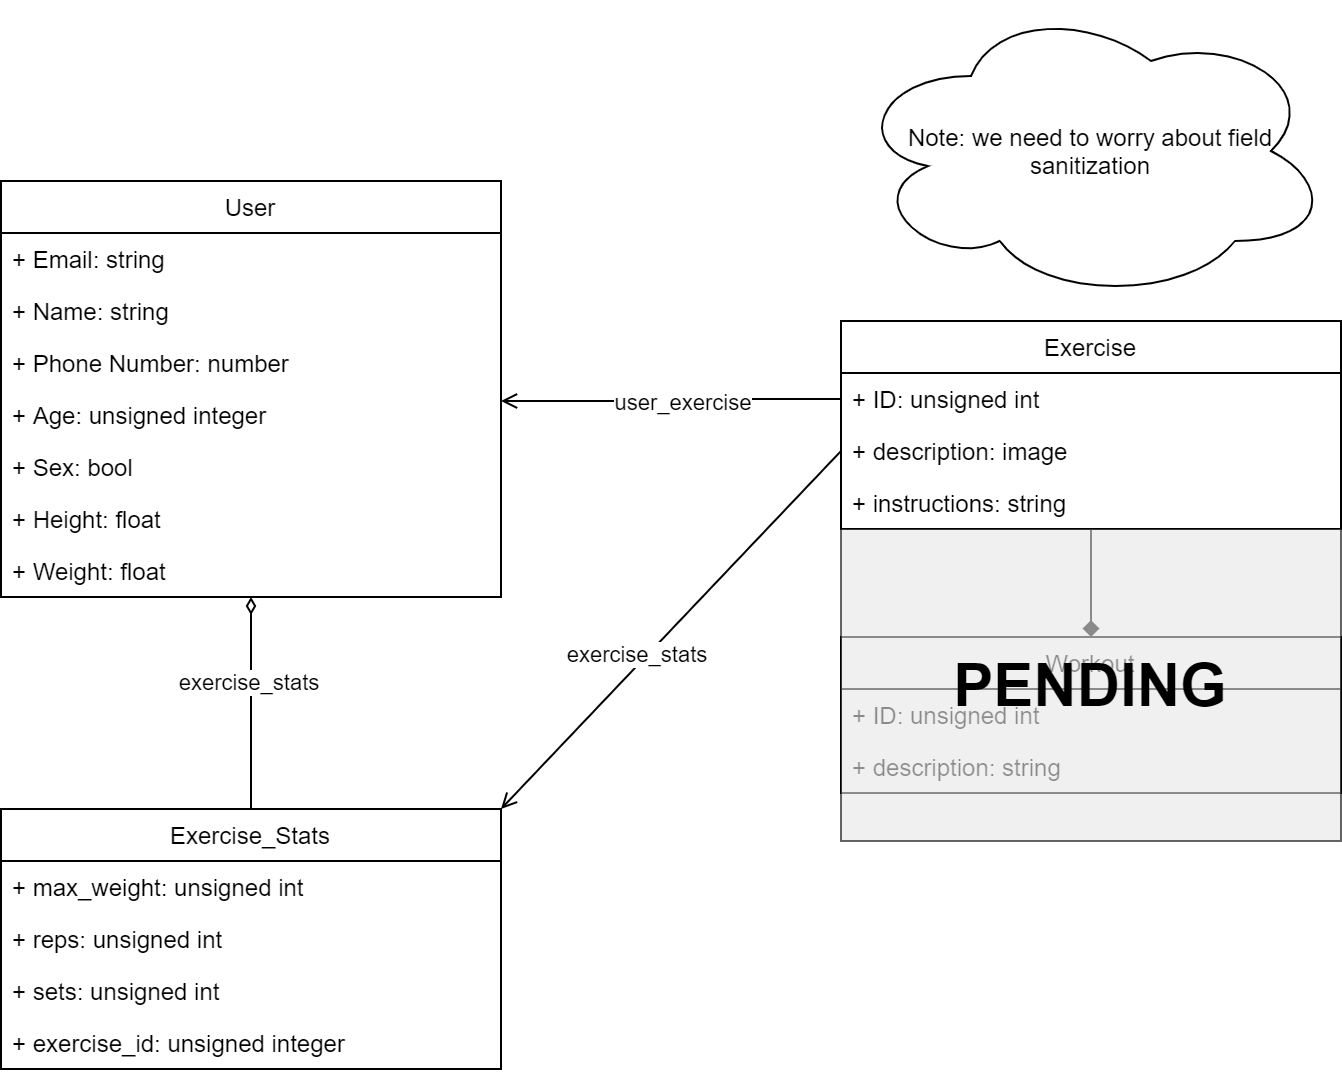

The diagram above was exported from draw.io. Its source (the exported page's mxGraphModel, read from the mxfile embedded in the PNG):
<mxGraphModel dx="1086" dy="1936" grid="1" gridSize="10" guides="1" tooltips="1" connect="1" arrows="1" fold="1" page="1" pageScale="1" pageWidth="850" pageHeight="1100" math="0" shadow="0">
  <root>
    <mxCell id="0" />
    <mxCell id="1" parent="0" />
    <mxCell id="j9Qbce7lEbWxUx_8ccxq-74" value="" style="edgeStyle=orthogonalEdgeStyle;rounded=0;orthogonalLoop=1;jettySize=auto;html=1;startArrow=diamondThin;startFill=0;endArrow=none;endFill=0;" parent="1" source="j9Qbce7lEbWxUx_8ccxq-6" target="j9Qbce7lEbWxUx_8ccxq-65" edge="1">
      <mxGeometry relative="1" as="geometry" />
    </mxCell>
    <mxCell id="j9Qbce7lEbWxUx_8ccxq-76" value="exercise_stats" style="edgeLabel;html=1;align=center;verticalAlign=middle;resizable=0;points=[];" parent="j9Qbce7lEbWxUx_8ccxq-74" vertex="1" connectable="0">
      <mxGeometry x="-0.2075" y="-2" relative="1" as="geometry">
        <mxPoint as="offset" />
      </mxGeometry>
    </mxCell>
    <mxCell id="j9Qbce7lEbWxUx_8ccxq-6" value="User" style="swimlane;fontStyle=0;childLayout=stackLayout;horizontal=1;startSize=26;fillColor=none;horizontalStack=0;resizeParent=1;resizeParentMax=0;resizeLast=0;collapsible=1;marginBottom=0;" parent="1" vertex="1">
      <mxGeometry x="100" y="80" width="250" height="208" as="geometry" />
    </mxCell>
    <mxCell id="j9Qbce7lEbWxUx_8ccxq-8" value="+ Email: string" style="text;strokeColor=none;fillColor=none;align=left;verticalAlign=top;spacingLeft=4;spacingRight=4;overflow=hidden;rotatable=0;points=[[0,0.5],[1,0.5]];portConstraint=eastwest;" parent="j9Qbce7lEbWxUx_8ccxq-6" vertex="1">
      <mxGeometry y="26" width="250" height="26" as="geometry" />
    </mxCell>
    <mxCell id="j9Qbce7lEbWxUx_8ccxq-7" value="+ Name: string" style="text;strokeColor=none;fillColor=none;align=left;verticalAlign=top;spacingLeft=4;spacingRight=4;overflow=hidden;rotatable=0;points=[[0,0.5],[1,0.5]];portConstraint=eastwest;" parent="j9Qbce7lEbWxUx_8ccxq-6" vertex="1">
      <mxGeometry y="52" width="250" height="26" as="geometry" />
    </mxCell>
    <mxCell id="j9Qbce7lEbWxUx_8ccxq-10" value="+ Phone Number: number" style="text;strokeColor=none;fillColor=none;align=left;verticalAlign=top;spacingLeft=4;spacingRight=4;overflow=hidden;rotatable=0;points=[[0,0.5],[1,0.5]];portConstraint=eastwest;" parent="j9Qbce7lEbWxUx_8ccxq-6" vertex="1">
      <mxGeometry y="78" width="250" height="26" as="geometry" />
    </mxCell>
    <mxCell id="j9Qbce7lEbWxUx_8ccxq-14" value="+ Age: unsigned integer" style="text;strokeColor=none;fillColor=none;align=left;verticalAlign=top;spacingLeft=4;spacingRight=4;overflow=hidden;rotatable=0;points=[[0,0.5],[1,0.5]];portConstraint=eastwest;" parent="j9Qbce7lEbWxUx_8ccxq-6" vertex="1">
      <mxGeometry y="104" width="250" height="26" as="geometry" />
    </mxCell>
    <mxCell id="j9Qbce7lEbWxUx_8ccxq-13" value="+ Sex: bool" style="text;strokeColor=none;fillColor=none;align=left;verticalAlign=top;spacingLeft=4;spacingRight=4;overflow=hidden;rotatable=0;points=[[0,0.5],[1,0.5]];portConstraint=eastwest;" parent="j9Qbce7lEbWxUx_8ccxq-6" vertex="1">
      <mxGeometry y="130" width="250" height="26" as="geometry" />
    </mxCell>
    <mxCell id="j9Qbce7lEbWxUx_8ccxq-11" value="+ Height: float" style="text;strokeColor=none;fillColor=none;align=left;verticalAlign=top;spacingLeft=4;spacingRight=4;overflow=hidden;rotatable=0;points=[[0,0.5],[1,0.5]];portConstraint=eastwest;" parent="j9Qbce7lEbWxUx_8ccxq-6" vertex="1">
      <mxGeometry y="156" width="250" height="26" as="geometry" />
    </mxCell>
    <mxCell id="j9Qbce7lEbWxUx_8ccxq-12" value="+ Weight: float" style="text;strokeColor=none;fillColor=none;align=left;verticalAlign=top;spacingLeft=4;spacingRight=4;overflow=hidden;rotatable=0;points=[[0,0.5],[1,0.5]];portConstraint=eastwest;" parent="j9Qbce7lEbWxUx_8ccxq-6" vertex="1">
      <mxGeometry y="182" width="250" height="26" as="geometry" />
    </mxCell>
    <mxCell id="j9Qbce7lEbWxUx_8ccxq-16" value="Note: we need to worry about field sanitization" style="ellipse;shape=cloud;whiteSpace=wrap;html=1;" parent="1" vertex="1">
      <mxGeometry x="525" y="-10" width="240" height="150" as="geometry" />
    </mxCell>
    <mxCell id="j9Qbce7lEbWxUx_8ccxq-36" style="edgeStyle=orthogonalEdgeStyle;rounded=0;orthogonalLoop=1;jettySize=auto;html=1;exitX=0;exitY=0.5;exitDx=0;exitDy=0;entryX=1;entryY=0.5;entryDx=0;entryDy=0;startArrow=none;startFill=0;endArrow=open;endFill=0;" parent="1" source="j9Qbce7lEbWxUx_8ccxq-35" edge="1">
      <mxGeometry relative="1" as="geometry">
        <mxPoint x="830" y="190" as="sourcePoint" />
        <mxPoint x="350" y="189.9999999999999" as="targetPoint" />
      </mxGeometry>
    </mxCell>
    <mxCell id="j9Qbce7lEbWxUx_8ccxq-37" value="user_exercise" style="edgeLabel;html=1;align=center;verticalAlign=middle;resizable=0;points=[];" parent="j9Qbce7lEbWxUx_8ccxq-36" vertex="1" connectable="0">
      <mxGeometry x="0.2909" y="-1" relative="1" as="geometry">
        <mxPoint x="29" y="1" as="offset" />
      </mxGeometry>
    </mxCell>
    <mxCell id="j9Qbce7lEbWxUx_8ccxq-53" value="" style="edgeStyle=orthogonalEdgeStyle;rounded=0;orthogonalLoop=1;jettySize=auto;html=1;startArrow=none;startFill=0;endArrow=diamond;endFill=1;" parent="1" source="j9Qbce7lEbWxUx_8ccxq-19" target="j9Qbce7lEbWxUx_8ccxq-50" edge="1">
      <mxGeometry relative="1" as="geometry" />
    </mxCell>
    <mxCell id="j9Qbce7lEbWxUx_8ccxq-19" value="Exercise" style="swimlane;fontStyle=0;childLayout=stackLayout;horizontal=1;startSize=26;fillColor=none;horizontalStack=0;resizeParent=1;resizeParentMax=0;resizeLast=0;collapsible=1;marginBottom=0;" parent="1" vertex="1">
      <mxGeometry x="520" y="150" width="250" height="104" as="geometry" />
    </mxCell>
    <mxCell id="j9Qbce7lEbWxUx_8ccxq-35" value="+ ID: unsigned int " style="text;strokeColor=none;fillColor=none;align=left;verticalAlign=top;spacingLeft=4;spacingRight=4;overflow=hidden;rotatable=0;points=[[0,0.5],[1,0.5]];portConstraint=eastwest;" parent="j9Qbce7lEbWxUx_8ccxq-19" vertex="1">
      <mxGeometry y="26" width="250" height="26" as="geometry" />
    </mxCell>
    <mxCell id="j9Qbce7lEbWxUx_8ccxq-45" value="+ description: image " style="text;strokeColor=none;fillColor=none;align=left;verticalAlign=top;spacingLeft=4;spacingRight=4;overflow=hidden;rotatable=0;points=[[0,0.5],[1,0.5]];portConstraint=eastwest;" parent="j9Qbce7lEbWxUx_8ccxq-19" vertex="1">
      <mxGeometry y="52" width="250" height="26" as="geometry" />
    </mxCell>
    <mxCell id="j9Qbce7lEbWxUx_8ccxq-63" value="+ instructions: string " style="text;strokeColor=none;fillColor=none;align=left;verticalAlign=top;spacingLeft=4;spacingRight=4;overflow=hidden;rotatable=0;points=[[0,0.5],[1,0.5]];portConstraint=eastwest;" parent="j9Qbce7lEbWxUx_8ccxq-19" vertex="1">
      <mxGeometry y="78" width="250" height="26" as="geometry" />
    </mxCell>
    <mxCell id="j9Qbce7lEbWxUx_8ccxq-50" value="Workout" style="swimlane;fontStyle=0;childLayout=stackLayout;horizontal=1;startSize=26;fillColor=none;horizontalStack=0;resizeParent=1;resizeParentMax=0;resizeLast=0;collapsible=1;marginBottom=0;" parent="1" vertex="1">
      <mxGeometry x="520" y="308" width="250" height="78" as="geometry" />
    </mxCell>
    <mxCell id="j9Qbce7lEbWxUx_8ccxq-51" value="+ ID: unsigned int " style="text;strokeColor=none;fillColor=none;align=left;verticalAlign=top;spacingLeft=4;spacingRight=4;overflow=hidden;rotatable=0;points=[[0,0.5],[1,0.5]];portConstraint=eastwest;" parent="j9Qbce7lEbWxUx_8ccxq-50" vertex="1">
      <mxGeometry y="26" width="250" height="26" as="geometry" />
    </mxCell>
    <mxCell id="j9Qbce7lEbWxUx_8ccxq-52" value="+ description: string " style="text;strokeColor=none;fillColor=none;align=left;verticalAlign=top;spacingLeft=4;spacingRight=4;overflow=hidden;rotatable=0;points=[[0,0.5],[1,0.5]];portConstraint=eastwest;" parent="j9Qbce7lEbWxUx_8ccxq-50" vertex="1">
      <mxGeometry y="52" width="250" height="26" as="geometry" />
    </mxCell>
    <mxCell id="j9Qbce7lEbWxUx_8ccxq-65" value="Exercise_Stats" style="swimlane;fontStyle=0;childLayout=stackLayout;horizontal=1;startSize=26;fillColor=none;horizontalStack=0;resizeParent=1;resizeParentMax=0;resizeLast=0;collapsible=1;marginBottom=0;" parent="1" vertex="1">
      <mxGeometry x="100" y="394" width="250" height="130" as="geometry" />
    </mxCell>
    <mxCell id="j9Qbce7lEbWxUx_8ccxq-66" value="+ max_weight: unsigned int" style="text;strokeColor=none;fillColor=none;align=left;verticalAlign=top;spacingLeft=4;spacingRight=4;overflow=hidden;rotatable=0;points=[[0,0.5],[1,0.5]];portConstraint=eastwest;" parent="j9Qbce7lEbWxUx_8ccxq-65" vertex="1">
      <mxGeometry y="26" width="250" height="26" as="geometry" />
    </mxCell>
    <mxCell id="j9Qbce7lEbWxUx_8ccxq-67" value="+ reps: unsigned int" style="text;strokeColor=none;fillColor=none;align=left;verticalAlign=top;spacingLeft=4;spacingRight=4;overflow=hidden;rotatable=0;points=[[0,0.5],[1,0.5]];portConstraint=eastwest;" parent="j9Qbce7lEbWxUx_8ccxq-65" vertex="1">
      <mxGeometry y="52" width="250" height="26" as="geometry" />
    </mxCell>
    <mxCell id="j9Qbce7lEbWxUx_8ccxq-68" value="+ sets: unsigned int" style="text;strokeColor=none;fillColor=none;align=left;verticalAlign=top;spacingLeft=4;spacingRight=4;overflow=hidden;rotatable=0;points=[[0,0.5],[1,0.5]];portConstraint=eastwest;" parent="j9Qbce7lEbWxUx_8ccxq-65" vertex="1">
      <mxGeometry y="78" width="250" height="26" as="geometry" />
    </mxCell>
    <mxCell id="j9Qbce7lEbWxUx_8ccxq-69" value="+ exercise_id: unsigned integer" style="text;strokeColor=none;fillColor=none;align=left;verticalAlign=top;spacingLeft=4;spacingRight=4;overflow=hidden;rotatable=0;points=[[0,0.5],[1,0.5]];portConstraint=eastwest;" parent="j9Qbce7lEbWxUx_8ccxq-65" vertex="1">
      <mxGeometry y="104" width="250" height="26" as="geometry" />
    </mxCell>
    <mxCell id="j9Qbce7lEbWxUx_8ccxq-75" style="rounded=0;orthogonalLoop=1;jettySize=auto;html=1;exitX=0;exitY=0.5;exitDx=0;exitDy=0;entryX=1;entryY=0;entryDx=0;entryDy=0;startArrow=none;startFill=0;endArrow=open;endFill=0;" parent="1" source="j9Qbce7lEbWxUx_8ccxq-45" target="j9Qbce7lEbWxUx_8ccxq-65" edge="1">
      <mxGeometry relative="1" as="geometry" />
    </mxCell>
    <mxCell id="j9Qbce7lEbWxUx_8ccxq-77" value="exercise_stats" style="edgeLabel;html=1;align=center;verticalAlign=middle;resizable=0;points=[];" parent="j9Qbce7lEbWxUx_8ccxq-75" vertex="1" connectable="0">
      <mxGeometry x="0.1683" y="-4" relative="1" as="geometry">
        <mxPoint as="offset" />
      </mxGeometry>
    </mxCell>
    <mxCell id="a41jEsAyJUc3FgdbJGHT-2" value="&lt;b&gt;&lt;font style=&quot;font-size: 30px&quot;&gt;PENDING&lt;/font&gt;&lt;/b&gt;" style="rounded=0;whiteSpace=wrap;html=1;fillColor=#E6E6E6;opacity=60;" vertex="1" parent="1">
      <mxGeometry x="520" y="254" width="250" height="156" as="geometry" />
    </mxCell>
  </root>
</mxGraphModel>